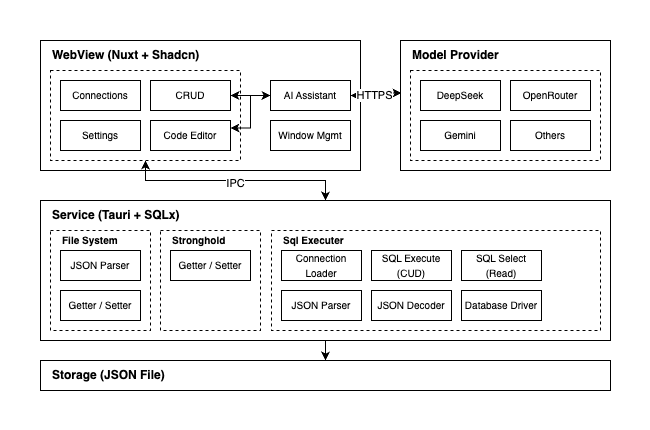

The diagram above was exported from draw.io. Its source (the exported page's mxGraphModel, read from the mxfile embedded in the PNG):
<mxGraphModel dx="713" dy="569" grid="1" gridSize="10" guides="1" tooltips="1" connect="1" arrows="1" fold="1" page="1" pageScale="1" pageWidth="827" pageHeight="1169" math="0" shadow="0">
  <root>
    <mxCell id="0" />
    <mxCell id="1" parent="0" />
    <mxCell id="VGWskv3yNBYL2lvgBcRq-1" value="" style="rounded=0;whiteSpace=wrap;html=1;strokeColor=none;shadow=0;glass=0;" parent="1" vertex="1">
      <mxGeometry x="60" y="20" width="650" height="430" as="geometry" />
    </mxCell>
    <mxCell id="-J5_SWwqwdl3ItJo5_Pa-32" value="" style="rounded=0;whiteSpace=wrap;html=1;" parent="1" vertex="1">
      <mxGeometry x="460" y="60" width="210" height="130" as="geometry" />
    </mxCell>
    <mxCell id="-J5_SWwqwdl3ItJo5_Pa-40" value="&lt;p&gt;&lt;br&gt;&lt;/p&gt;" style="rounded=0;whiteSpace=wrap;html=1;align=left;dashed=1;" parent="1" vertex="1">
      <mxGeometry x="470" y="90" width="190" height="90" as="geometry" />
    </mxCell>
    <mxCell id="-J5_SWwqwdl3ItJo5_Pa-31" value="&lt;p&gt;&lt;br&gt;&lt;/p&gt;" style="rounded=0;whiteSpace=wrap;html=1;align=left;" parent="1" vertex="1">
      <mxGeometry x="100" y="60" width="320" height="130" as="geometry" />
    </mxCell>
    <mxCell id="-J5_SWwqwdl3ItJo5_Pa-55" style="edgeStyle=orthogonalEdgeStyle;rounded=0;orthogonalLoop=1;jettySize=auto;html=1;exitX=0.5;exitY=1;exitDx=0;exitDy=0;entryX=0.5;entryY=0;entryDx=0;entryDy=0;startArrow=classic;startFill=1;" parent="1" source="-J5_SWwqwdl3ItJo5_Pa-7" target="-J5_SWwqwdl3ItJo5_Pa-54" edge="1">
      <mxGeometry relative="1" as="geometry" />
    </mxCell>
    <mxCell id="-J5_SWwqwdl3ItJo5_Pa-56" value="IPC" style="edgeLabel;html=1;align=center;verticalAlign=middle;resizable=0;points=[];" parent="-J5_SWwqwdl3ItJo5_Pa-55" vertex="1" connectable="0">
      <mxGeometry x="-0.0091" y="-1" relative="1" as="geometry">
        <mxPoint y="1" as="offset" />
      </mxGeometry>
    </mxCell>
    <mxCell id="-J5_SWwqwdl3ItJo5_Pa-7" value="&lt;p&gt;&lt;br&gt;&lt;/p&gt;" style="rounded=0;whiteSpace=wrap;html=1;align=left;dashed=1;" parent="1" vertex="1">
      <mxGeometry x="110" y="90" width="190" height="90" as="geometry" />
    </mxCell>
    <mxCell id="-J5_SWwqwdl3ItJo5_Pa-23" value="&lt;span style=&quot;&quot;&gt;&lt;b&gt;WebView (Nuxt + Shadcn)&lt;/b&gt;&lt;/span&gt;" style="text;html=1;align=left;verticalAlign=middle;whiteSpace=wrap;rounded=0;" parent="1" vertex="1">
      <mxGeometry x="110" y="60" width="170" height="30" as="geometry" />
    </mxCell>
    <mxCell id="-J5_SWwqwdl3ItJo5_Pa-24" value="&lt;font style=&quot;font-size: 10px;&quot;&gt;Settings&lt;/font&gt;" style="rounded=0;whiteSpace=wrap;html=1;" parent="1" vertex="1">
      <mxGeometry x="120" y="140" width="80" height="30" as="geometry" />
    </mxCell>
    <mxCell id="-J5_SWwqwdl3ItJo5_Pa-49" style="edgeStyle=orthogonalEdgeStyle;rounded=0;orthogonalLoop=1;jettySize=auto;html=1;exitX=1;exitY=0.5;exitDx=0;exitDy=0;entryX=0;entryY=0.5;entryDx=0;entryDy=0;startArrow=classic;startFill=1;" parent="1" source="-J5_SWwqwdl3ItJo5_Pa-25" target="-J5_SWwqwdl3ItJo5_Pa-27" edge="1">
      <mxGeometry relative="1" as="geometry" />
    </mxCell>
    <mxCell id="-J5_SWwqwdl3ItJo5_Pa-25" value="&lt;font style=&quot;font-size: 10px;&quot;&gt;CRUD&lt;/font&gt;" style="rounded=0;whiteSpace=wrap;html=1;" parent="1" vertex="1">
      <mxGeometry x="210" y="100" width="80" height="30" as="geometry" />
    </mxCell>
    <mxCell id="-J5_SWwqwdl3ItJo5_Pa-51" style="edgeStyle=orthogonalEdgeStyle;rounded=0;orthogonalLoop=1;jettySize=auto;html=1;exitX=1;exitY=0.25;exitDx=0;exitDy=0;entryX=0;entryY=0.5;entryDx=0;entryDy=0;startArrow=classic;startFill=1;" parent="1" source="-J5_SWwqwdl3ItJo5_Pa-26" target="-J5_SWwqwdl3ItJo5_Pa-27" edge="1">
      <mxGeometry relative="1" as="geometry" />
    </mxCell>
    <mxCell id="-J5_SWwqwdl3ItJo5_Pa-26" value="&lt;font style=&quot;font-size: 10px;&quot;&gt;Code Editor&lt;/font&gt;" style="rounded=0;whiteSpace=wrap;html=1;" parent="1" vertex="1">
      <mxGeometry x="210" y="140" width="80" height="30" as="geometry" />
    </mxCell>
    <mxCell id="-J5_SWwqwdl3ItJo5_Pa-27" value="&lt;font style=&quot;font-size: 10px;&quot;&gt;AI Assistant&lt;/font&gt;" style="rounded=0;whiteSpace=wrap;html=1;" parent="1" vertex="1">
      <mxGeometry x="330" y="100" width="80" height="30" as="geometry" />
    </mxCell>
    <mxCell id="-J5_SWwqwdl3ItJo5_Pa-29" value="&lt;font style=&quot;font-size: 10px;&quot;&gt;Connections&lt;/font&gt;" style="rounded=0;whiteSpace=wrap;html=1;" parent="1" vertex="1">
      <mxGeometry x="120" y="100" width="80" height="30" as="geometry" />
    </mxCell>
    <mxCell id="-J5_SWwqwdl3ItJo5_Pa-33" value="&lt;span style=&quot;&quot;&gt;&lt;b&gt;Model Provider&lt;/b&gt;&lt;/span&gt;" style="text;html=1;align=left;verticalAlign=middle;whiteSpace=wrap;rounded=0;" parent="1" vertex="1">
      <mxGeometry x="470" y="60" width="170" height="30" as="geometry" />
    </mxCell>
    <mxCell id="-J5_SWwqwdl3ItJo5_Pa-37" value="&lt;font style=&quot;font-size: 10px;&quot;&gt;DeepSeek&lt;/font&gt;" style="rounded=0;whiteSpace=wrap;html=1;" parent="1" vertex="1">
      <mxGeometry x="480" y="100" width="80" height="30" as="geometry" />
    </mxCell>
    <mxCell id="-J5_SWwqwdl3ItJo5_Pa-39" value="&lt;font style=&quot;font-size: 10px;&quot;&gt;Gemini&lt;/font&gt;" style="rounded=0;whiteSpace=wrap;html=1;" parent="1" vertex="1">
      <mxGeometry x="480" y="140" width="80" height="30" as="geometry" />
    </mxCell>
    <mxCell id="-J5_SWwqwdl3ItJo5_Pa-42" value="&lt;font style=&quot;font-size: 10px;&quot;&gt;OpenRouter&lt;/font&gt;" style="rounded=0;whiteSpace=wrap;html=1;" parent="1" vertex="1">
      <mxGeometry x="570" y="100" width="80" height="30" as="geometry" />
    </mxCell>
    <mxCell id="-J5_SWwqwdl3ItJo5_Pa-44" style="edgeStyle=orthogonalEdgeStyle;rounded=0;orthogonalLoop=1;jettySize=auto;html=1;exitX=1;exitY=0.5;exitDx=0;exitDy=0;entryX=0.005;entryY=0.404;entryDx=0;entryDy=0;entryPerimeter=0;startArrow=classic;startFill=1;" parent="1" source="-J5_SWwqwdl3ItJo5_Pa-27" target="-J5_SWwqwdl3ItJo5_Pa-32" edge="1">
      <mxGeometry relative="1" as="geometry" />
    </mxCell>
    <mxCell id="-J5_SWwqwdl3ItJo5_Pa-47" value="HTTPS" style="edgeLabel;html=1;align=center;verticalAlign=middle;resizable=0;points=[];" parent="-J5_SWwqwdl3ItJo5_Pa-44" vertex="1" connectable="0">
      <mxGeometry x="-0.1553" y="1" relative="1" as="geometry">
        <mxPoint as="offset" />
      </mxGeometry>
    </mxCell>
    <mxCell id="-J5_SWwqwdl3ItJo5_Pa-52" style="edgeStyle=orthogonalEdgeStyle;rounded=0;orthogonalLoop=1;jettySize=auto;html=1;exitX=0.5;exitY=1;exitDx=0;exitDy=0;" parent="1" source="-J5_SWwqwdl3ItJo5_Pa-32" target="-J5_SWwqwdl3ItJo5_Pa-32" edge="1">
      <mxGeometry relative="1" as="geometry" />
    </mxCell>
    <mxCell id="-J5_SWwqwdl3ItJo5_Pa-53" value="&lt;span style=&quot;font-size: 10px;&quot;&gt;Others&lt;/span&gt;" style="rounded=0;whiteSpace=wrap;html=1;" parent="1" vertex="1">
      <mxGeometry x="570" y="140" width="80" height="30" as="geometry" />
    </mxCell>
    <mxCell id="-J5_SWwqwdl3ItJo5_Pa-81" style="edgeStyle=orthogonalEdgeStyle;rounded=0;orthogonalLoop=1;jettySize=auto;html=1;exitX=0.5;exitY=1;exitDx=0;exitDy=0;entryX=0.5;entryY=0;entryDx=0;entryDy=0;" parent="1" source="-J5_SWwqwdl3ItJo5_Pa-54" target="-J5_SWwqwdl3ItJo5_Pa-78" edge="1">
      <mxGeometry relative="1" as="geometry" />
    </mxCell>
    <mxCell id="-J5_SWwqwdl3ItJo5_Pa-54" value="" style="rounded=0;whiteSpace=wrap;html=1;" parent="1" vertex="1">
      <mxGeometry x="100" y="220" width="570" height="140" as="geometry" />
    </mxCell>
    <mxCell id="-J5_SWwqwdl3ItJo5_Pa-57" value="&lt;span style=&quot;&quot;&gt;&lt;b&gt;Service (Tauri + SQLx)&lt;/b&gt;&lt;/span&gt;" style="text;html=1;align=left;verticalAlign=middle;whiteSpace=wrap;rounded=0;" parent="1" vertex="1">
      <mxGeometry x="110" y="220" width="170" height="30" as="geometry" />
    </mxCell>
    <mxCell id="-J5_SWwqwdl3ItJo5_Pa-60" value="&lt;p&gt;&lt;br&gt;&lt;/p&gt;" style="rounded=0;whiteSpace=wrap;html=1;align=left;dashed=1;" parent="1" vertex="1">
      <mxGeometry x="110" y="250" width="100" height="100" as="geometry" />
    </mxCell>
    <mxCell id="-J5_SWwqwdl3ItJo5_Pa-62" value="&lt;span style=&quot;&quot;&gt;&lt;b&gt;&lt;font style=&quot;font-size: 10px;&quot;&gt;File System&lt;/font&gt;&lt;/b&gt;&lt;/span&gt;" style="text;html=1;align=left;verticalAlign=middle;whiteSpace=wrap;rounded=0;" parent="1" vertex="1">
      <mxGeometry x="120" y="250" width="60" height="20" as="geometry" />
    </mxCell>
    <mxCell id="-J5_SWwqwdl3ItJo5_Pa-63" value="&lt;p&gt;&lt;br&gt;&lt;/p&gt;" style="rounded=0;whiteSpace=wrap;html=1;align=left;dashed=1;" parent="1" vertex="1">
      <mxGeometry x="331" y="250" width="329" height="100" as="geometry" />
    </mxCell>
    <mxCell id="-J5_SWwqwdl3ItJo5_Pa-64" value="&lt;span style=&quot;&quot;&gt;&lt;b&gt;&lt;font style=&quot;font-size: 10px;&quot;&gt;Sql Executer&lt;/font&gt;&lt;/b&gt;&lt;/span&gt;" style="text;html=1;align=left;verticalAlign=middle;whiteSpace=wrap;rounded=0;" parent="1" vertex="1">
      <mxGeometry x="341" y="250" width="70" height="20" as="geometry" />
    </mxCell>
    <mxCell id="-J5_SWwqwdl3ItJo5_Pa-65" value="&lt;font style=&quot;font-size: 10px;&quot;&gt;JSON Parser&lt;/font&gt;" style="rounded=0;whiteSpace=wrap;html=1;" parent="1" vertex="1">
      <mxGeometry x="120" y="270" width="80" height="30" as="geometry" />
    </mxCell>
    <mxCell id="-J5_SWwqwdl3ItJo5_Pa-66" value="&lt;font style=&quot;font-size: 10px;&quot;&gt;Getter / Setter&lt;/font&gt;" style="rounded=0;whiteSpace=wrap;html=1;" parent="1" vertex="1">
      <mxGeometry x="120" y="310" width="80" height="30" as="geometry" />
    </mxCell>
    <mxCell id="-J5_SWwqwdl3ItJo5_Pa-67" value="&lt;span style=&quot;font-size: 10px;&quot;&gt;Window Mgmt&lt;/span&gt;" style="rounded=0;whiteSpace=wrap;html=1;" parent="1" vertex="1">
      <mxGeometry x="330" y="140" width="80" height="30" as="geometry" />
    </mxCell>
    <mxCell id="-J5_SWwqwdl3ItJo5_Pa-68" value="&lt;p&gt;&lt;br&gt;&lt;/p&gt;" style="rounded=0;whiteSpace=wrap;html=1;align=left;dashed=1;" parent="1" vertex="1">
      <mxGeometry x="220" y="250" width="100" height="100" as="geometry" />
    </mxCell>
    <mxCell id="-J5_SWwqwdl3ItJo5_Pa-70" value="&lt;span style=&quot;&quot;&gt;&lt;b&gt;&lt;font style=&quot;font-size: 10px;&quot;&gt;Stronghold&lt;/font&gt;&lt;/b&gt;&lt;/span&gt;" style="text;html=1;align=left;verticalAlign=middle;whiteSpace=wrap;rounded=0;" parent="1" vertex="1">
      <mxGeometry x="230" y="250" width="60" height="20" as="geometry" />
    </mxCell>
    <mxCell id="-J5_SWwqwdl3ItJo5_Pa-71" value="&lt;font style=&quot;font-size: 10px;&quot;&gt;Getter / Setter&lt;/font&gt;" style="rounded=0;whiteSpace=wrap;html=1;" parent="1" vertex="1">
      <mxGeometry x="230" y="270" width="80" height="30" as="geometry" />
    </mxCell>
    <mxCell id="-J5_SWwqwdl3ItJo5_Pa-72" value="&lt;font style=&quot;font-size: 10px;&quot;&gt;Connection Loader&lt;/font&gt;" style="rounded=0;whiteSpace=wrap;html=1;" parent="1" vertex="1">
      <mxGeometry x="341" y="270" width="80" height="30" as="geometry" />
    </mxCell>
    <mxCell id="-J5_SWwqwdl3ItJo5_Pa-73" value="&lt;font style=&quot;font-size: 10px;&quot;&gt;SQL Execute (CUD)&lt;/font&gt;" style="rounded=0;whiteSpace=wrap;html=1;" parent="1" vertex="1">
      <mxGeometry x="431" y="270" width="80" height="30" as="geometry" />
    </mxCell>
    <mxCell id="-J5_SWwqwdl3ItJo5_Pa-74" value="&lt;font style=&quot;font-size: 10px;&quot;&gt;SQL Select (Read)&lt;/font&gt;" style="rounded=0;whiteSpace=wrap;html=1;" parent="1" vertex="1">
      <mxGeometry x="521" y="270" width="80" height="30" as="geometry" />
    </mxCell>
    <mxCell id="-J5_SWwqwdl3ItJo5_Pa-75" value="&lt;font style=&quot;font-size: 10px;&quot;&gt;JSON Decoder&lt;/font&gt;" style="rounded=0;whiteSpace=wrap;html=1;" parent="1" vertex="1">
      <mxGeometry x="431" y="310" width="80" height="30" as="geometry" />
    </mxCell>
    <mxCell id="-J5_SWwqwdl3ItJo5_Pa-76" value="&lt;font style=&quot;font-size: 10px;&quot;&gt;Database Driver&lt;/font&gt;" style="rounded=0;whiteSpace=wrap;html=1;" parent="1" vertex="1">
      <mxGeometry x="521" y="310" width="80" height="30" as="geometry" />
    </mxCell>
    <mxCell id="-J5_SWwqwdl3ItJo5_Pa-77" value="&lt;font style=&quot;font-size: 10px;&quot;&gt;JSON Parser&lt;/font&gt;" style="rounded=0;whiteSpace=wrap;html=1;" parent="1" vertex="1">
      <mxGeometry x="341" y="310" width="80" height="30" as="geometry" />
    </mxCell>
    <mxCell id="-J5_SWwqwdl3ItJo5_Pa-78" value="" style="rounded=0;whiteSpace=wrap;html=1;" parent="1" vertex="1">
      <mxGeometry x="100" y="380" width="570" height="30" as="geometry" />
    </mxCell>
    <mxCell id="-J5_SWwqwdl3ItJo5_Pa-79" value="&lt;b&gt;Storage (JSON File)&lt;/b&gt;" style="text;html=1;align=left;verticalAlign=middle;whiteSpace=wrap;rounded=0;" parent="1" vertex="1">
      <mxGeometry x="110" y="380" width="170" height="30" as="geometry" />
    </mxCell>
  </root>
</mxGraphModel>